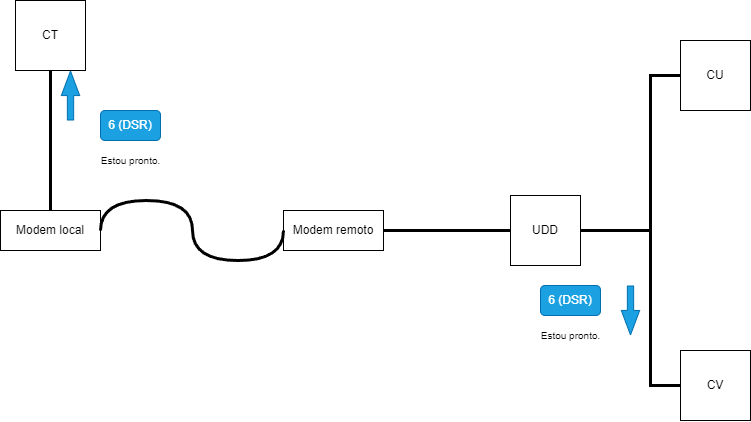

The diagram above was exported from draw.io. Its source (the exported page's mxGraphModel, read from the mxfile embedded in the PNG):
<mxGraphModel dx="989" dy="523" grid="1" gridSize="10" guides="1" tooltips="1" connect="1" arrows="1" fold="1" page="1" pageScale="1" pageWidth="827" pageHeight="1169" math="0" shadow="0">
  <root>
    <mxCell id="0" />
    <mxCell id="1" parent="0" />
    <mxCell id="9ZpQKL6jDOkS_JpiqGDQ-19" value="CT" style="whiteSpace=wrap;html=1;aspect=fixed;" vertex="1" parent="1">
      <mxGeometry x="35" y="110" width="70" height="70" as="geometry" />
    </mxCell>
    <mxCell id="9ZpQKL6jDOkS_JpiqGDQ-20" value="UDD" style="whiteSpace=wrap;html=1;aspect=fixed;" vertex="1" parent="1">
      <mxGeometry x="530" y="305" width="70" height="70" as="geometry" />
    </mxCell>
    <mxCell id="9ZpQKL6jDOkS_JpiqGDQ-21" value="CU" style="whiteSpace=wrap;html=1;aspect=fixed;" vertex="1" parent="1">
      <mxGeometry x="700" y="150" width="70" height="70" as="geometry" />
    </mxCell>
    <mxCell id="9ZpQKL6jDOkS_JpiqGDQ-22" value="CV" style="whiteSpace=wrap;html=1;aspect=fixed;" vertex="1" parent="1">
      <mxGeometry x="700" y="460" width="70" height="70" as="geometry" />
    </mxCell>
    <mxCell id="9ZpQKL6jDOkS_JpiqGDQ-23" value="" style="endArrow=none;html=1;rounded=0;exitX=0.5;exitY=1;exitDx=0;exitDy=0;entryX=0.5;entryY=0;entryDx=0;entryDy=0;strokeWidth=3;" edge="1" parent="1" source="9ZpQKL6jDOkS_JpiqGDQ-19" target="9ZpQKL6jDOkS_JpiqGDQ-27">
      <mxGeometry width="50" height="50" relative="1" as="geometry">
        <mxPoint x="370" y="390" as="sourcePoint" />
        <mxPoint x="160" y="335" as="targetPoint" />
      </mxGeometry>
    </mxCell>
    <mxCell id="9ZpQKL6jDOkS_JpiqGDQ-24" value="" style="endArrow=none;html=1;rounded=0;exitX=0;exitY=0.5;exitDx=0;exitDy=0;entryX=1;entryY=0.5;entryDx=0;entryDy=0;strokeWidth=3;" edge="1" parent="1" source="9ZpQKL6jDOkS_JpiqGDQ-20" target="9ZpQKL6jDOkS_JpiqGDQ-28">
      <mxGeometry width="50" height="50" relative="1" as="geometry">
        <mxPoint x="374" y="350" as="sourcePoint" />
        <mxPoint x="400" y="335" as="targetPoint" />
      </mxGeometry>
    </mxCell>
    <mxCell id="9ZpQKL6jDOkS_JpiqGDQ-25" value="" style="endArrow=none;html=1;rounded=0;exitX=0;exitY=0.5;exitDx=0;exitDy=0;entryX=1;entryY=0.5;entryDx=0;entryDy=0;strokeWidth=3;" edge="1" parent="1" source="9ZpQKL6jDOkS_JpiqGDQ-21" target="9ZpQKL6jDOkS_JpiqGDQ-20">
      <mxGeometry width="50" height="50" relative="1" as="geometry">
        <mxPoint x="540" y="350" as="sourcePoint" />
        <mxPoint x="454" y="350" as="targetPoint" />
        <Array as="points">
          <mxPoint x="670" y="185" />
          <mxPoint x="670" y="340" />
        </Array>
      </mxGeometry>
    </mxCell>
    <mxCell id="9ZpQKL6jDOkS_JpiqGDQ-26" value="" style="endArrow=none;html=1;rounded=0;exitX=0;exitY=0.5;exitDx=0;exitDy=0;entryX=1;entryY=0.5;entryDx=0;entryDy=0;strokeWidth=3;" edge="1" parent="1" source="9ZpQKL6jDOkS_JpiqGDQ-22" target="9ZpQKL6jDOkS_JpiqGDQ-20">
      <mxGeometry width="50" height="50" relative="1" as="geometry">
        <mxPoint x="550" y="360" as="sourcePoint" />
        <mxPoint x="464" y="360" as="targetPoint" />
        <Array as="points">
          <mxPoint x="670" y="495" />
          <mxPoint x="670" y="340" />
        </Array>
      </mxGeometry>
    </mxCell>
    <mxCell id="9ZpQKL6jDOkS_JpiqGDQ-27" value="Modem local&lt;br&gt;" style="rounded=0;whiteSpace=wrap;html=1;" vertex="1" parent="1">
      <mxGeometry x="20" y="320" width="100" height="40" as="geometry" />
    </mxCell>
    <mxCell id="9ZpQKL6jDOkS_JpiqGDQ-28" value="Modem remoto&lt;br&gt;" style="rounded=0;whiteSpace=wrap;html=1;" vertex="1" parent="1">
      <mxGeometry x="303" y="320" width="100" height="40" as="geometry" />
    </mxCell>
    <mxCell id="9ZpQKL6jDOkS_JpiqGDQ-29" value="" style="shape=flexArrow;endArrow=classic;html=1;rounded=0;width=6.290322580645161;endSize=7.8596774193548375;endWidth=11.082206035379812;fillColor=#1ba1e2;strokeColor=#006EAF;" edge="1" parent="1">
      <mxGeometry width="50" height="50" relative="1" as="geometry">
        <mxPoint x="90" y="230" as="sourcePoint" />
        <mxPoint x="90" y="180" as="targetPoint" />
      </mxGeometry>
    </mxCell>
    <mxCell id="9ZpQKL6jDOkS_JpiqGDQ-30" value="6 (DSR)" style="rounded=1;whiteSpace=wrap;html=1;fillColor=#1ba1e2;fontColor=#ffffff;strokeColor=#006EAF;" vertex="1" parent="1">
      <mxGeometry x="120" y="220" width="60" height="30" as="geometry" />
    </mxCell>
    <mxCell id="9ZpQKL6jDOkS_JpiqGDQ-31" value="&lt;font style=&quot;font-size: 10px;&quot;&gt;Estou pronto.&lt;br&gt;&lt;/font&gt;" style="text;html=1;align=center;verticalAlign=middle;resizable=0;points=[];autosize=1;strokeColor=none;fillColor=none;" vertex="1" parent="1">
      <mxGeometry x="110" y="255" width="80" height="30" as="geometry" />
    </mxCell>
    <mxCell id="9ZpQKL6jDOkS_JpiqGDQ-32" value="6 (DSR)" style="rounded=1;whiteSpace=wrap;html=1;fillColor=#1ba1e2;fontColor=#ffffff;strokeColor=#006EAF;" vertex="1" parent="1">
      <mxGeometry x="560" y="395" width="60" height="30" as="geometry" />
    </mxCell>
    <mxCell id="9ZpQKL6jDOkS_JpiqGDQ-33" value="&lt;font style=&quot;font-size: 10px;&quot;&gt;Estou pronto.&lt;br&gt;&lt;/font&gt;" style="text;html=1;align=center;verticalAlign=middle;resizable=0;points=[];autosize=1;strokeColor=none;fillColor=none;" vertex="1" parent="1">
      <mxGeometry x="550" y="430" width="80" height="30" as="geometry" />
    </mxCell>
    <mxCell id="9ZpQKL6jDOkS_JpiqGDQ-34" value="" style="endArrow=none;html=1;rounded=0;exitX=0;exitY=0.5;exitDx=0;exitDy=0;entryX=1;entryY=0.5;entryDx=0;entryDy=0;strokeWidth=3;edgeStyle=orthogonalEdgeStyle;curved=1;" edge="1" parent="1" source="9ZpQKL6jDOkS_JpiqGDQ-28" target="9ZpQKL6jDOkS_JpiqGDQ-27">
      <mxGeometry width="50" height="50" relative="1" as="geometry">
        <mxPoint x="80" y="190" as="sourcePoint" />
        <mxPoint x="80" y="330" as="targetPoint" />
        <Array as="points">
          <mxPoint x="303" y="370" />
          <mxPoint x="212" y="370" />
          <mxPoint x="212" y="310" />
          <mxPoint x="120" y="310" />
        </Array>
      </mxGeometry>
    </mxCell>
    <mxCell id="9ZpQKL6jDOkS_JpiqGDQ-35" value="" style="shape=flexArrow;endArrow=classic;html=1;rounded=0;width=6.290322580645161;endSize=7.8596774193548375;endWidth=11.082206035379812;fillColor=#1ba1e2;strokeColor=#006EAF;" edge="1" parent="1">
      <mxGeometry width="50" height="50" relative="1" as="geometry">
        <mxPoint x="650" y="395.00000000000006" as="sourcePoint" />
        <mxPoint x="650" y="445" as="targetPoint" />
      </mxGeometry>
    </mxCell>
  </root>
</mxGraphModel>